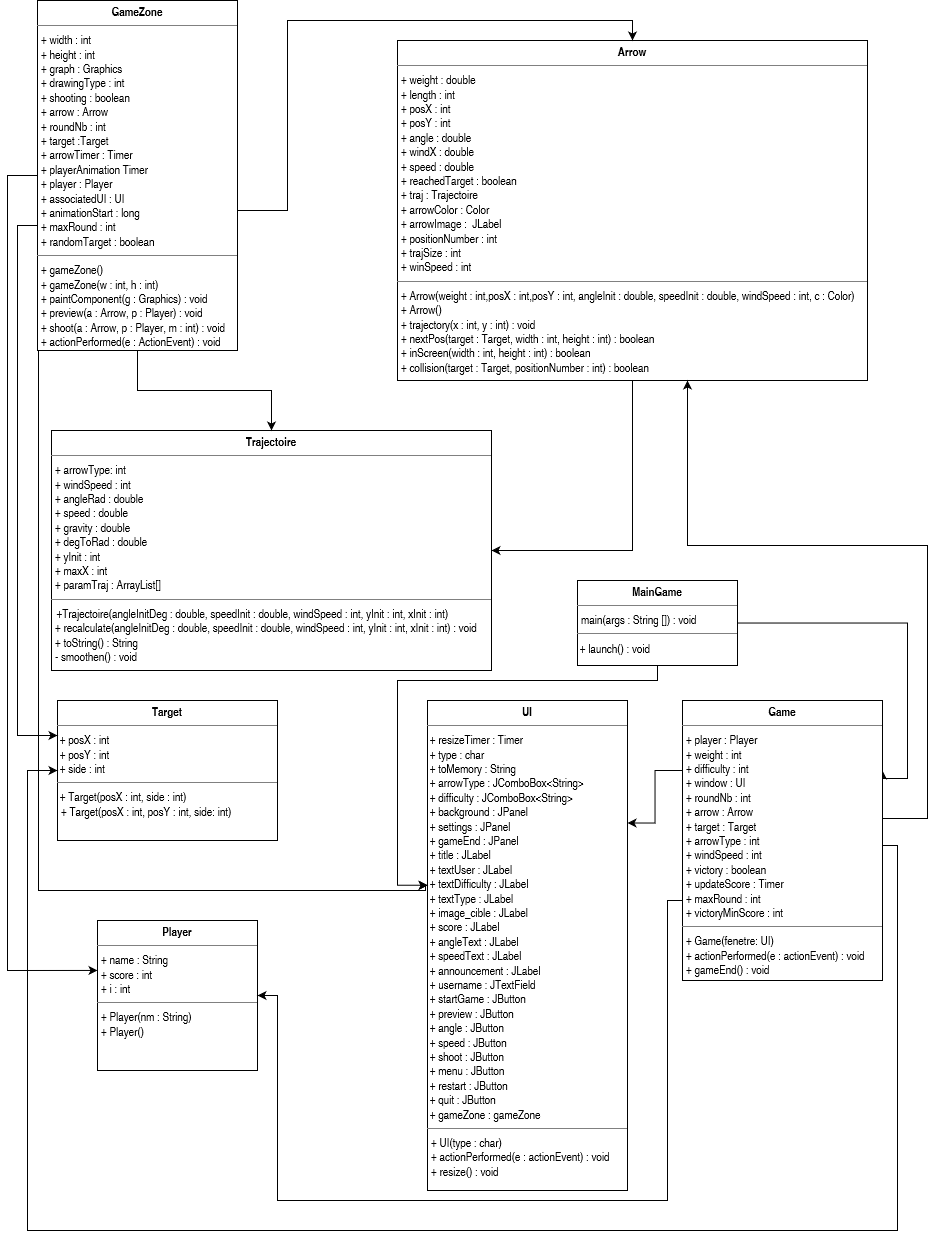

The diagram above was exported from draw.io. Its source (the exported page's mxGraphModel, read from the mxfile embedded in the PNG):
<mxGraphModel dx="1249" dy="1645" grid="1" gridSize="10" guides="1" tooltips="1" connect="1" arrows="1" fold="1" page="1" pageScale="1" pageWidth="827" pageHeight="1169" math="0" shadow="0">
  <root>
    <mxCell id="WIyWlLk6GJQsqaUBKTNV-0" />
    <mxCell id="WIyWlLk6GJQsqaUBKTNV-1" parent="WIyWlLk6GJQsqaUBKTNV-0" />
    <mxCell id="QE9-4QYX81WWo-emGNqr-13" value="" style="edgeStyle=orthogonalEdgeStyle;rounded=0;orthogonalLoop=1;jettySize=auto;html=1;" parent="WIyWlLk6GJQsqaUBKTNV-1" edge="1">
      <mxGeometry relative="1" as="geometry">
        <mxPoint x="340" y="299.0000000000001" as="targetPoint" />
      </mxGeometry>
    </mxCell>
    <mxCell id="EE84PrnaqUlStzzkm9c9-23" style="edgeStyle=orthogonalEdgeStyle;rounded=0;orthogonalLoop=1;jettySize=auto;html=1;entryX=1;entryY=0.5;entryDx=0;entryDy=0;" edge="1" parent="WIyWlLk6GJQsqaUBKTNV-1" source="xY_RR0f7tZfuk5JqQ_4p-13" target="EE84PrnaqUlStzzkm9c9-4">
      <mxGeometry relative="1" as="geometry" />
    </mxCell>
    <mxCell id="xY_RR0f7tZfuk5JqQ_4p-13" value="&lt;p style=&quot;margin: 0px ; margin-top: 4px ; text-align: center&quot;&gt;&lt;b&gt;Arrow&lt;/b&gt;&lt;br&gt;&lt;/p&gt;&lt;hr size=&quot;1&quot;&gt;&lt;p style=&quot;margin: 0px ; margin-left: 4px&quot;&gt;+ weight : double&lt;/p&gt;&lt;p style=&quot;margin: 0px ; margin-left: 4px&quot;&gt;+ length : int&lt;/p&gt;&lt;p style=&quot;margin: 0px ; margin-left: 4px&quot;&gt;+ posX : int&lt;/p&gt;&lt;p style=&quot;margin: 0px ; margin-left: 4px&quot;&gt;+ posY : int&lt;br&gt;&lt;/p&gt;&lt;p style=&quot;margin: 0px ; margin-left: 4px&quot;&gt;+ angle : double&lt;/p&gt;&lt;p style=&quot;margin: 0px ; margin-left: 4px&quot;&gt;+ windX : double&lt;/p&gt;&lt;p style=&quot;margin: 0px ; margin-left: 4px&quot;&gt;+ speed : double&lt;/p&gt;&lt;p style=&quot;margin: 0px ; margin-left: 4px&quot;&gt;+ reachedTarget : boolean&lt;br&gt;+ traj : Trajectoire&lt;br&gt;+ arrowColor : Color&lt;br&gt;+ arrowImage :&amp;nbsp; JLabel&lt;br&gt;+ positionNumber : int&lt;br&gt;+ trajSize : int&lt;/p&gt;&lt;p style=&quot;margin: 0px ; margin-left: 4px&quot;&gt;+ winSpeed : int&lt;br&gt;&lt;/p&gt;&lt;hr size=&quot;1&quot;&gt;&lt;p style=&quot;margin: 0px ; margin-left: 4px&quot;&gt;+ Arrow(weight : int,posX : int,posY : int, angleInit : double, speedInit : double, windSpeed : int, c : Color)&lt;/p&gt;&lt;p style=&quot;margin: 0px ; margin-left: 4px&quot;&gt;+ Arrow()&lt;/p&gt;&lt;p style=&quot;margin: 0px ; margin-left: 4px&quot;&gt;+ trajectory(x : int, y : int) : void&lt;br&gt;&lt;/p&gt;&lt;p style=&quot;margin: 0px ; margin-left: 4px&quot;&gt;+ nextPos(target : Target, width : int, height : int) : boolean&lt;br&gt;&lt;/p&gt;&lt;p style=&quot;margin: 0px ; margin-left: 4px&quot;&gt;+ inScreen(width : int, height : int) : boolean&lt;br&gt;&lt;/p&gt;&lt;p style=&quot;margin: 0px ; margin-left: 4px&quot;&gt;+ collision(target : Target, positionNumber : int) : boolean&lt;/p&gt;" style="verticalAlign=top;align=left;overflow=fill;fontSize=12;fontFamily=Helvetica;html=1;" parent="WIyWlLk6GJQsqaUBKTNV-1" vertex="1">
      <mxGeometry x="400" y="-140" width="470" height="340" as="geometry" />
    </mxCell>
    <mxCell id="xY_RR0f7tZfuk5JqQ_4p-18" value="&lt;p style=&quot;margin: 0px ; margin-top: 4px ; text-align: center&quot;&gt;&lt;b&gt;UI&lt;/b&gt;&lt;br&gt;&lt;/p&gt;&lt;hr size=&quot;1&quot;&gt;&lt;div&gt;&amp;nbsp;+ resizeTimer : Timer&lt;/div&gt;&lt;div&gt;&amp;nbsp;+ type : char &lt;br&gt;&lt;/div&gt;&lt;div&gt;&amp;nbsp;+ toMemory : String&lt;br&gt;&lt;/div&gt;&lt;div&gt;&amp;nbsp;+ arrowType : JComboBox&amp;lt;String&amp;gt;&lt;/div&gt;&lt;div&gt;&amp;nbsp;+ difficulty : JComboBox&amp;lt;String&amp;gt;&lt;br&gt;&amp;nbsp;+ background : JPanel&lt;/div&gt;&lt;div&gt;&amp;nbsp;+ settings : JPanel &lt;br&gt;&lt;/div&gt;&lt;div&gt;&amp;nbsp;+ gameEnd : JPanel &lt;/div&gt;&lt;div&gt;&amp;nbsp;+ title : JLabel&lt;br&gt;&amp;nbsp;+ textUser : JLabel&lt;/div&gt;&lt;div&gt;&amp;nbsp;+ textDifficulty : JLabel&lt;/div&gt;&lt;div&gt;&amp;nbsp;+ textType : JLabel&lt;/div&gt;&lt;div&gt;&amp;nbsp;+ image_cible : JLabel&lt;/div&gt;&lt;div&gt;&amp;nbsp;+ score : JLabel&lt;/div&gt;&lt;div&gt;&amp;nbsp;+ angleText : JLabel&lt;/div&gt;&lt;div&gt;&amp;nbsp;+ speedText : JLabel&lt;/div&gt;&lt;div&gt;&lt;div&gt;&amp;nbsp;+ announcement : JLabel&lt;/div&gt;&lt;/div&gt;&lt;div&gt;&amp;nbsp;+ username : JTextField &lt;br&gt;&lt;/div&gt;&lt;div&gt;&amp;nbsp;+ startGame : JButton&lt;/div&gt;&lt;div&gt;&amp;nbsp;+ preview : JButton&lt;/div&gt;&lt;div&gt;&amp;nbsp;+ angle : JButton&lt;/div&gt;&lt;div&gt;&amp;nbsp;+ speed : JButton&lt;/div&gt;&lt;div&gt;&amp;nbsp;+ shoot : JButton&lt;/div&gt;&lt;div&gt;&amp;nbsp;+ menu : JButton&lt;/div&gt;&lt;div&gt;&lt;div&gt;&amp;nbsp;+ restart : JButton&lt;/div&gt;&lt;div&gt;&lt;div&gt;&amp;nbsp;+ quit : JButton&lt;/div&gt;&lt;/div&gt;&amp;nbsp;+ gameZone : gameZone&lt;br&gt;&lt;/div&gt;&lt;hr size=&quot;1&quot;&gt;&lt;p style=&quot;margin: 0px ; margin-left: 4px&quot;&gt;+ UI(type : char)&lt;br&gt;&lt;/p&gt;&lt;p style=&quot;margin: 0px ; margin-left: 4px&quot;&gt;+ actionPerformed(e : actionEvent) : void&lt;/p&gt;&lt;p style=&quot;margin: 0px ; margin-left: 4px&quot;&gt;+ resize() : void&lt;br&gt;&lt;/p&gt;" style="verticalAlign=top;align=left;overflow=fill;fontSize=12;fontFamily=Helvetica;html=1;" parent="WIyWlLk6GJQsqaUBKTNV-1" vertex="1">
      <mxGeometry x="430" y="520" width="200" height="490" as="geometry" />
    </mxCell>
    <mxCell id="xY_RR0f7tZfuk5JqQ_4p-19" value="&lt;p style=&quot;margin: 0px ; margin-top: 4px ; text-align: center&quot;&gt;&lt;b&gt;Player&lt;/b&gt;&lt;br&gt;&lt;/p&gt;&lt;hr size=&quot;1&quot;&gt;&lt;p style=&quot;margin: 0px ; margin-left: 4px&quot;&gt;+ name : String&lt;/p&gt;&lt;p style=&quot;margin: 0px ; margin-left: 4px&quot;&gt;+ score : int&lt;/p&gt;&lt;p style=&quot;margin: 0px ; margin-left: 4px&quot;&gt;+ i : int&lt;br&gt;&lt;/p&gt;&lt;hr size=&quot;1&quot;&gt;&lt;p style=&quot;margin: 0px ; margin-left: 4px&quot;&gt;+ Player(nm : String)&lt;/p&gt;&lt;p style=&quot;margin: 0px ; margin-left: 4px&quot;&gt;+ Player()&lt;br&gt;&lt;/p&gt;" style="verticalAlign=top;align=left;overflow=fill;fontSize=12;fontFamily=Helvetica;html=1;" parent="WIyWlLk6GJQsqaUBKTNV-1" vertex="1">
      <mxGeometry x="100" y="740" width="160" height="150" as="geometry" />
    </mxCell>
    <mxCell id="_tBLHRUoUFaQS5a1UbkK-2" style="edgeStyle=orthogonalEdgeStyle;rounded=0;orthogonalLoop=1;jettySize=auto;html=1;exitX=0.5;exitY=1;exitDx=0;exitDy=0;" parent="WIyWlLk6GJQsqaUBKTNV-1" edge="1">
      <mxGeometry relative="1" as="geometry">
        <mxPoint x="145" y="420" as="targetPoint" />
      </mxGeometry>
    </mxCell>
    <mxCell id="N0qLdLJCXeOoI6yXusYz-4" value="&lt;p style=&quot;margin: 0px ; margin-top: 4px ; text-align: center&quot;&gt;&lt;b&gt;Target&lt;/b&gt;&lt;br&gt;&lt;/p&gt;&lt;hr size=&quot;1&quot;&gt;&amp;nbsp;+ posX : int&lt;br&gt;&amp;nbsp;+ posY : int&lt;br&gt;&amp;nbsp;+ side : int&lt;br&gt;&lt;hr size=&quot;1&quot;&gt;&amp;nbsp;+ Target(posX : int, side : int)&lt;p style=&quot;margin: 0px ; margin-left: 4px&quot;&gt;+ Target(posX : int, posY : int, side: int) &lt;br&gt;&lt;/p&gt;" style="verticalAlign=top;align=left;overflow=fill;fontSize=12;fontFamily=Helvetica;html=1;" parent="WIyWlLk6GJQsqaUBKTNV-1" vertex="1">
      <mxGeometry x="60" y="520" width="220" height="140" as="geometry" />
    </mxCell>
    <mxCell id="EE84PrnaqUlStzzkm9c9-4" value="&lt;p style=&quot;margin: 0px ; margin-top: 4px ; text-align: center&quot;&gt;&lt;b&gt;Trajectoire&lt;/b&gt;&lt;br&gt;&lt;/p&gt;&lt;hr size=&quot;1&quot;&gt;&lt;p style=&quot;margin: 0px ; margin-left: 4px&quot;&gt;+ arrowType: int&lt;br&gt;&lt;/p&gt;&lt;p style=&quot;margin: 0px ; margin-left: 4px&quot;&gt;+ windSpeed : int&lt;/p&gt;&lt;p style=&quot;margin: 0px ; margin-left: 4px&quot;&gt;+ angleRad : double&lt;/p&gt;&lt;p style=&quot;margin: 0px ; margin-left: 4px&quot;&gt;+ speed : double&lt;/p&gt;&lt;p style=&quot;margin: 0px ; margin-left: 4px&quot;&gt;+ gravity : double&lt;/p&gt;&lt;p style=&quot;margin: 0px ; margin-left: 4px&quot;&gt;+ degToRad : double&lt;br&gt;&lt;/p&gt;&lt;p style=&quot;margin: 0px ; margin-left: 4px&quot;&gt;+ yInit : int&lt;/p&gt;&lt;p style=&quot;margin: 0px ; margin-left: 4px&quot;&gt;+ maxX : int&lt;/p&gt;&lt;p style=&quot;margin: 0px ; margin-left: 4px&quot;&gt;+ paramTraj : ArrayList[] &lt;/p&gt;&lt;hr size=&quot;1&quot;&gt;&amp;nbsp; +Trajectoire(angleInitDeg : double, speedInit : double, windSpeed : int, yInit : int, xInit : int)&lt;br&gt;&lt;p style=&quot;margin: 0px ; margin-left: 4px&quot;&gt;+ recalculate(angleInitDeg : double, speedInit : double, windSpeed : int, yInit : int, xInit : int) : void&lt;br&gt;&lt;/p&gt;&lt;p style=&quot;margin: 0px ; margin-left: 4px&quot;&gt;+ toString() : String&lt;/p&gt;&lt;p style=&quot;margin: 0px ; margin-left: 4px&quot;&gt;- smoothen() : void &lt;br&gt;&lt;/p&gt;" style="verticalAlign=top;align=left;overflow=fill;fontSize=12;fontFamily=Helvetica;html=1;" vertex="1" parent="WIyWlLk6GJQsqaUBKTNV-1">
      <mxGeometry x="54" y="250" width="440" height="240" as="geometry" />
    </mxCell>
    <mxCell id="EE84PrnaqUlStzzkm9c9-39" style="edgeStyle=orthogonalEdgeStyle;rounded=0;orthogonalLoop=1;jettySize=auto;html=1;entryX=1;entryY=0.25;entryDx=0;entryDy=0;" edge="1" parent="WIyWlLk6GJQsqaUBKTNV-1" source="EE84PrnaqUlStzzkm9c9-5" target="EE84PrnaqUlStzzkm9c9-8">
      <mxGeometry relative="1" as="geometry">
        <mxPoint x="880" y="650" as="targetPoint" />
        <Array as="points">
          <mxPoint x="910" y="443" />
          <mxPoint x="910" y="598" />
        </Array>
      </mxGeometry>
    </mxCell>
    <mxCell id="EE84PrnaqUlStzzkm9c9-40" style="edgeStyle=orthogonalEdgeStyle;rounded=0;orthogonalLoop=1;jettySize=auto;html=1;entryX=0.002;entryY=0.377;entryDx=0;entryDy=0;entryPerimeter=0;" edge="1" parent="WIyWlLk6GJQsqaUBKTNV-1" source="EE84PrnaqUlStzzkm9c9-5" target="xY_RR0f7tZfuk5JqQ_4p-18">
      <mxGeometry relative="1" as="geometry">
        <mxPoint x="400" y="710" as="targetPoint" />
        <Array as="points">
          <mxPoint x="660" y="500" />
          <mxPoint x="400" y="500" />
          <mxPoint x="400" y="705" />
        </Array>
      </mxGeometry>
    </mxCell>
    <mxCell id="EE84PrnaqUlStzzkm9c9-5" value="&lt;p style=&quot;margin: 0px ; margin-top: 4px ; text-align: center&quot;&gt;&lt;b&gt;MainGame&lt;/b&gt;&lt;/p&gt;&lt;hr size=&quot;1&quot;&gt;&lt;p style=&quot;margin: 0px ; margin-left: 4px&quot;&gt;main(args : String []) : void &lt;br&gt;&lt;/p&gt;&lt;hr size=&quot;1&quot;&gt;&amp;nbsp;+ launch() : void" style="verticalAlign=top;align=left;overflow=fill;fontSize=12;fontFamily=Helvetica;html=1;" vertex="1" parent="WIyWlLk6GJQsqaUBKTNV-1">
      <mxGeometry x="580" y="400" width="160" height="85" as="geometry" />
    </mxCell>
    <mxCell id="EE84PrnaqUlStzzkm9c9-34" style="edgeStyle=orthogonalEdgeStyle;rounded=0;orthogonalLoop=1;jettySize=auto;html=1;" edge="1" parent="WIyWlLk6GJQsqaUBKTNV-1">
      <mxGeometry relative="1" as="geometry">
        <mxPoint x="880" y="638" as="sourcePoint" />
        <mxPoint x="690" y="200" as="targetPoint" />
        <Array as="points">
          <mxPoint x="930" y="638" />
          <mxPoint x="930" y="365" />
          <mxPoint x="690" y="365" />
        </Array>
      </mxGeometry>
    </mxCell>
    <mxCell id="EE84PrnaqUlStzzkm9c9-37" style="edgeStyle=orthogonalEdgeStyle;rounded=0;orthogonalLoop=1;jettySize=auto;html=1;exitX=0;exitY=0.25;exitDx=0;exitDy=0;entryX=1;entryY=0.25;entryDx=0;entryDy=0;" edge="1" parent="WIyWlLk6GJQsqaUBKTNV-1" source="EE84PrnaqUlStzzkm9c9-8" target="xY_RR0f7tZfuk5JqQ_4p-18">
      <mxGeometry relative="1" as="geometry" />
    </mxCell>
    <mxCell id="EE84PrnaqUlStzzkm9c9-38" style="edgeStyle=orthogonalEdgeStyle;rounded=0;orthogonalLoop=1;jettySize=auto;html=1;entryX=1;entryY=0.5;entryDx=0;entryDy=0;" edge="1" parent="WIyWlLk6GJQsqaUBKTNV-1" target="xY_RR0f7tZfuk5JqQ_4p-19">
      <mxGeometry relative="1" as="geometry">
        <mxPoint x="280" y="810" as="targetPoint" />
        <mxPoint x="690" y="720" as="sourcePoint" />
        <Array as="points">
          <mxPoint x="670" y="720" />
          <mxPoint x="670" y="1020" />
          <mxPoint x="280" y="1020" />
          <mxPoint x="280" y="815" />
        </Array>
      </mxGeometry>
    </mxCell>
    <mxCell id="EE84PrnaqUlStzzkm9c9-41" style="edgeStyle=orthogonalEdgeStyle;rounded=0;orthogonalLoop=1;jettySize=auto;html=1;entryX=0;entryY=0.5;entryDx=0;entryDy=0;" edge="1" parent="WIyWlLk6GJQsqaUBKTNV-1" source="EE84PrnaqUlStzzkm9c9-8" target="N0qLdLJCXeOoI6yXusYz-4">
      <mxGeometry relative="1" as="geometry">
        <mxPoint x="40" y="570" as="targetPoint" />
        <Array as="points">
          <mxPoint x="900" y="665" />
          <mxPoint x="900" y="1050" />
          <mxPoint x="30" y="1050" />
          <mxPoint x="30" y="590" />
        </Array>
      </mxGeometry>
    </mxCell>
    <mxCell id="EE84PrnaqUlStzzkm9c9-8" value="&lt;p style=&quot;margin: 0px ; margin-top: 4px ; text-align: center&quot;&gt;&lt;b&gt;Game&lt;/b&gt;&lt;br&gt;&lt;/p&gt;&lt;hr size=&quot;1&quot;&gt;&lt;p style=&quot;margin: 0px ; margin-left: 4px&quot;&gt;+ player : Player&lt;br&gt;+ weight : int&lt;br&gt;+ difficulty : int&lt;/p&gt;&lt;p style=&quot;margin: 0px ; margin-left: 4px&quot;&gt;+ window : UI &lt;br&gt;&lt;/p&gt;&lt;p style=&quot;margin: 0px ; margin-left: 4px&quot;&gt;+ roundNb : int&lt;br&gt;+ arrow : Arrow&lt;br&gt;+ target : Target&lt;br&gt;+ arrowType : int&lt;br&gt;+ windSpeed : int&lt;/p&gt;&lt;p style=&quot;margin: 0px ; margin-left: 4px&quot;&gt;+ victory : boolean&lt;/p&gt;&lt;p style=&quot;margin: 0px ; margin-left: 4px&quot;&gt;+ updateScore : Timer&lt;/p&gt;&lt;p style=&quot;margin: 0px ; margin-left: 4px&quot;&gt;+ maxRound : int&lt;/p&gt;&lt;p style=&quot;margin: 0px ; margin-left: 4px&quot;&gt;+ victoryMinScore : int&lt;br&gt;&lt;/p&gt;&lt;hr size=&quot;1&quot;&gt;&lt;p style=&quot;margin: 0px ; margin-left: 4px&quot;&gt;+ Game(fenetre: UI)&lt;br&gt;&lt;/p&gt;&lt;p style=&quot;margin: 0px ; margin-left: 4px&quot;&gt;+ actionPerformed(e : actionEvent) : void&lt;/p&gt;&lt;p style=&quot;margin: 0px ; margin-left: 4px&quot;&gt;+ gameEnd() : void&lt;br&gt;&lt;/p&gt;" style="verticalAlign=top;align=left;overflow=fill;fontSize=12;fontFamily=Helvetica;html=1;" vertex="1" parent="WIyWlLk6GJQsqaUBKTNV-1">
      <mxGeometry x="685" y="520" width="200" height="280" as="geometry" />
    </mxCell>
    <mxCell id="EE84PrnaqUlStzzkm9c9-25" style="edgeStyle=orthogonalEdgeStyle;rounded=0;orthogonalLoop=1;jettySize=auto;html=1;entryX=0.5;entryY=0;entryDx=0;entryDy=0;" edge="1" parent="WIyWlLk6GJQsqaUBKTNV-1" source="EE84PrnaqUlStzzkm9c9-9" target="xY_RR0f7tZfuk5JqQ_4p-13">
      <mxGeometry relative="1" as="geometry">
        <mxPoint x="785" y="160" as="targetPoint" />
        <Array as="points">
          <mxPoint x="290" y="30" />
          <mxPoint x="290" y="-160" />
          <mxPoint x="635" y="-160" />
        </Array>
      </mxGeometry>
    </mxCell>
    <mxCell id="EE84PrnaqUlStzzkm9c9-32" style="edgeStyle=orthogonalEdgeStyle;rounded=0;orthogonalLoop=1;jettySize=auto;html=1;entryX=0;entryY=0.25;entryDx=0;entryDy=0;" edge="1" parent="WIyWlLk6GJQsqaUBKTNV-1" source="EE84PrnaqUlStzzkm9c9-9" target="N0qLdLJCXeOoI6yXusYz-4">
      <mxGeometry relative="1" as="geometry">
        <Array as="points">
          <mxPoint x="20" y="45" />
          <mxPoint x="20" y="555" />
        </Array>
      </mxGeometry>
    </mxCell>
    <mxCell id="EE84PrnaqUlStzzkm9c9-33" style="edgeStyle=orthogonalEdgeStyle;rounded=0;orthogonalLoop=1;jettySize=auto;html=1;entryX=0.5;entryY=0;entryDx=0;entryDy=0;" edge="1" parent="WIyWlLk6GJQsqaUBKTNV-1" source="EE84PrnaqUlStzzkm9c9-9" target="EE84PrnaqUlStzzkm9c9-4">
      <mxGeometry relative="1" as="geometry" />
    </mxCell>
    <mxCell id="EE84PrnaqUlStzzkm9c9-42" style="edgeStyle=orthogonalEdgeStyle;rounded=0;orthogonalLoop=1;jettySize=auto;html=1;entryX=0;entryY=0.333;entryDx=0;entryDy=0;entryPerimeter=0;" edge="1" parent="WIyWlLk6GJQsqaUBKTNV-1" source="EE84PrnaqUlStzzkm9c9-9" target="xY_RR0f7tZfuk5JqQ_4p-19">
      <mxGeometry relative="1" as="geometry">
        <mxPoint x="20" y="806" as="targetPoint" />
        <Array as="points">
          <mxPoint x="10" y="-5" />
          <mxPoint x="10" y="790" />
        </Array>
      </mxGeometry>
    </mxCell>
    <mxCell id="EE84PrnaqUlStzzkm9c9-44" style="edgeStyle=orthogonalEdgeStyle;rounded=0;orthogonalLoop=1;jettySize=auto;html=1;exitX=0.005;exitY=0.815;exitDx=0;exitDy=0;exitPerimeter=0;" edge="1" parent="WIyWlLk6GJQsqaUBKTNV-1" source="EE84PrnaqUlStzzkm9c9-9" target="xY_RR0f7tZfuk5JqQ_4p-18">
      <mxGeometry relative="1" as="geometry">
        <mxPoint x="300" y="710" as="targetPoint" />
        <Array as="points">
          <mxPoint x="41" y="710" />
          <mxPoint x="428" y="710" />
          <mxPoint x="428" y="705" />
        </Array>
      </mxGeometry>
    </mxCell>
    <mxCell id="EE84PrnaqUlStzzkm9c9-9" value="&lt;p style=&quot;margin: 0px ; margin-top: 4px ; text-align: center&quot;&gt;&lt;b&gt;GameZone&lt;/b&gt;&lt;br&gt;&lt;/p&gt;&lt;hr size=&quot;1&quot;&gt;&lt;p style=&quot;margin: 0px ; margin-left: 4px&quot;&gt;+ width : int&lt;/p&gt;&lt;p style=&quot;margin: 0px ; margin-left: 4px&quot;&gt;+ height : int&lt;br&gt;+ graph : Graphics&lt;br&gt;+ drawingType : int&lt;br&gt;+ shooting : boolean&lt;br&gt;+ arrow : Arrow&lt;br&gt;+ roundNb : int&lt;br&gt;+ target :Target&lt;br&gt;+ arrowTimer : Timer&lt;/p&gt;&lt;p style=&quot;margin: 0px ; margin-left: 4px&quot;&gt;+ playerAnimation Timer&lt;br&gt;&lt;/p&gt;&lt;p style=&quot;margin: 0px ; margin-left: 4px&quot;&gt;+ player : Player&lt;/p&gt;&lt;p style=&quot;margin: 0px ; margin-left: 4px&quot;&gt;+ associatedUI : UI&lt;/p&gt;&lt;p style=&quot;margin: 0px ; margin-left: 4px&quot;&gt;+ animationStart : long&lt;/p&gt;&lt;p style=&quot;margin: 0px ; margin-left: 4px&quot;&gt;+ maxRound : int&lt;/p&gt;&lt;p style=&quot;margin: 0px ; margin-left: 4px&quot;&gt;+ randomTarget : boolean&lt;br&gt;&lt;/p&gt;&lt;hr size=&quot;1&quot;&gt;&lt;p style=&quot;margin: 0px ; margin-left: 4px&quot;&gt;+ gameZone()&lt;/p&gt;&lt;p style=&quot;margin: 0px ; margin-left: 4px&quot;&gt;+ gameZone(w : int, h : int)&lt;/p&gt;&lt;p style=&quot;margin: 0px ; margin-left: 4px&quot;&gt;+ paintComponent(g : Graphics) : void&lt;/p&gt;&lt;p style=&quot;margin: 0px ; margin-left: 4px&quot;&gt;+ preview(a : Arrow, p : Player) : void&lt;/p&gt;&lt;p style=&quot;margin: 0px ; margin-left: 4px&quot;&gt;+ shoot(a : Arrow, p : Player, m : int) : void&lt;/p&gt;&lt;p style=&quot;margin: 0px ; margin-left: 4px&quot;&gt;+ actionPerformed(e : ActionEvent) : void&lt;/p&gt;&lt;p style=&quot;margin: 0px ; margin-left: 4px&quot;&gt;&lt;/p&gt;" style="verticalAlign=top;align=left;overflow=fill;fontSize=12;fontFamily=Helvetica;html=1;" vertex="1" parent="WIyWlLk6GJQsqaUBKTNV-1">
      <mxGeometry x="40" y="-180" width="200" height="350" as="geometry" />
    </mxCell>
  </root>
</mxGraphModel>